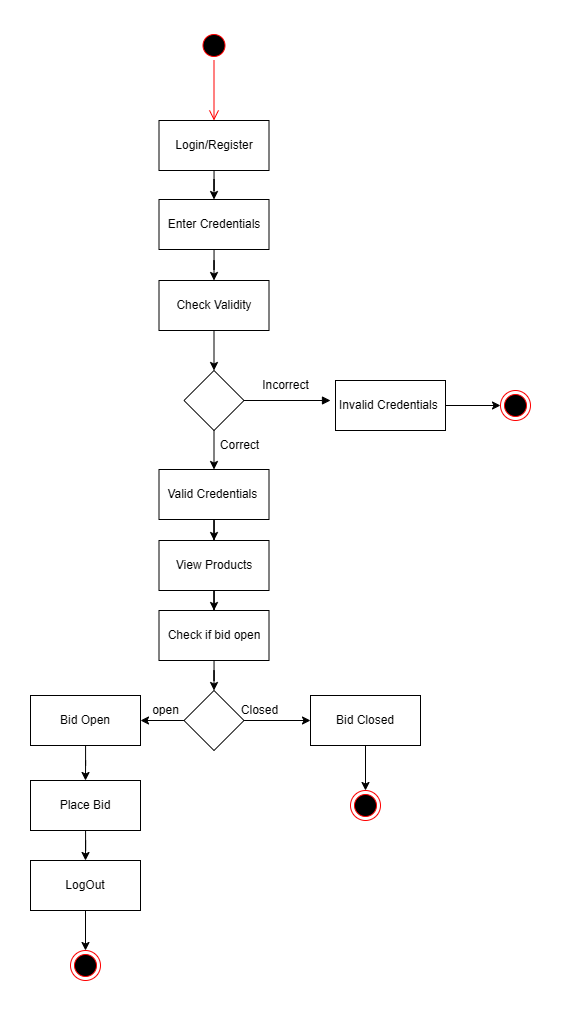

The diagram above was exported from draw.io. Its source (the exported page's mxGraphModel, read from the mxfile embedded in the PNG):
<mxGraphModel dx="1142" dy="737" grid="1" gridSize="10" guides="1" tooltips="1" connect="1" arrows="1" fold="1" page="1" pageScale="1" pageWidth="850" pageHeight="1100" math="0" shadow="0">
  <root>
    <mxCell id="0" />
    <mxCell id="1" parent="0" />
    <mxCell id="jFh3RsfjRH9WbojXvxHw-22" value="" style="ellipse;html=1;shape=startState;fillColor=#000000;strokeColor=#ff0000;" vertex="1" parent="1">
      <mxGeometry x="178.5" y="20" width="30" height="30" as="geometry" />
    </mxCell>
    <mxCell id="jFh3RsfjRH9WbojXvxHw-23" value="" style="edgeStyle=orthogonalEdgeStyle;html=1;verticalAlign=bottom;endArrow=open;endSize=8;strokeColor=#ff0000;rounded=0;entryX=0.5;entryY=0;entryDx=0;entryDy=0;" edge="1" source="jFh3RsfjRH9WbojXvxHw-22" parent="1" target="jFh3RsfjRH9WbojXvxHw-25">
      <mxGeometry relative="1" as="geometry">
        <mxPoint x="193.5" y="110" as="targetPoint" />
      </mxGeometry>
    </mxCell>
    <mxCell id="jFh3RsfjRH9WbojXvxHw-24" value="" style="ellipse;html=1;shape=endState;fillColor=#000000;strokeColor=#ff0000;" vertex="1" parent="1">
      <mxGeometry x="330" y="780" width="30" height="30" as="geometry" />
    </mxCell>
    <mxCell id="jFh3RsfjRH9WbojXvxHw-73" style="edgeStyle=orthogonalEdgeStyle;rounded=0;orthogonalLoop=1;jettySize=auto;html=1;entryX=0.5;entryY=0;entryDx=0;entryDy=0;" edge="1" parent="1" source="jFh3RsfjRH9WbojXvxHw-25" target="jFh3RsfjRH9WbojXvxHw-53">
      <mxGeometry relative="1" as="geometry" />
    </mxCell>
    <mxCell id="jFh3RsfjRH9WbojXvxHw-25" value="Login/Register" style="html=1;whiteSpace=wrap;" vertex="1" parent="1">
      <mxGeometry x="138.5" y="110" width="110" height="50" as="geometry" />
    </mxCell>
    <mxCell id="jFh3RsfjRH9WbojXvxHw-74" style="edgeStyle=orthogonalEdgeStyle;rounded=0;orthogonalLoop=1;jettySize=auto;html=1;entryX=0.5;entryY=0;entryDx=0;entryDy=0;" edge="1" parent="1" source="jFh3RsfjRH9WbojXvxHw-53" target="jFh3RsfjRH9WbojXvxHw-54">
      <mxGeometry relative="1" as="geometry" />
    </mxCell>
    <mxCell id="jFh3RsfjRH9WbojXvxHw-53" value="Enter&amp;nbsp;Credentials" style="html=1;whiteSpace=wrap;" vertex="1" parent="1">
      <mxGeometry x="138.5" y="189" width="110" height="50" as="geometry" />
    </mxCell>
    <mxCell id="jFh3RsfjRH9WbojXvxHw-75" style="edgeStyle=orthogonalEdgeStyle;rounded=0;orthogonalLoop=1;jettySize=auto;html=1;entryX=0.5;entryY=0;entryDx=0;entryDy=0;" edge="1" parent="1" source="jFh3RsfjRH9WbojXvxHw-54" target="jFh3RsfjRH9WbojXvxHw-57">
      <mxGeometry relative="1" as="geometry" />
    </mxCell>
    <mxCell id="jFh3RsfjRH9WbojXvxHw-54" value="Check Validity" style="html=1;whiteSpace=wrap;" vertex="1" parent="1">
      <mxGeometry x="138.5" y="270" width="110" height="50" as="geometry" />
    </mxCell>
    <mxCell id="jFh3RsfjRH9WbojXvxHw-90" style="edgeStyle=orthogonalEdgeStyle;rounded=0;orthogonalLoop=1;jettySize=auto;html=1;entryX=0;entryY=0.5;entryDx=0;entryDy=0;" edge="1" parent="1" source="jFh3RsfjRH9WbojXvxHw-55" target="jFh3RsfjRH9WbojXvxHw-69">
      <mxGeometry relative="1" as="geometry" />
    </mxCell>
    <mxCell id="jFh3RsfjRH9WbojXvxHw-55" value="Invalid Credentials&amp;nbsp;" style="html=1;whiteSpace=wrap;" vertex="1" parent="1">
      <mxGeometry x="315" y="370" width="110" height="50" as="geometry" />
    </mxCell>
    <mxCell id="jFh3RsfjRH9WbojXvxHw-76" style="edgeStyle=orthogonalEdgeStyle;rounded=0;orthogonalLoop=1;jettySize=auto;html=1;exitX=0.5;exitY=1;exitDx=0;exitDy=0;entryX=0.5;entryY=0;entryDx=0;entryDy=0;" edge="1" parent="1" source="jFh3RsfjRH9WbojXvxHw-57" target="jFh3RsfjRH9WbojXvxHw-59">
      <mxGeometry relative="1" as="geometry" />
    </mxCell>
    <mxCell id="jFh3RsfjRH9WbojXvxHw-57" value="" style="rhombus;whiteSpace=wrap;html=1;" vertex="1" parent="1">
      <mxGeometry x="163.5" y="360" width="60" height="60" as="geometry" />
    </mxCell>
    <mxCell id="jFh3RsfjRH9WbojXvxHw-58" value="" style="html=1;verticalAlign=bottom;labelBackgroundColor=none;endArrow=block;endFill=1;rounded=0;exitX=1;exitY=0.5;exitDx=0;exitDy=0;" edge="1" parent="1" source="jFh3RsfjRH9WbojXvxHw-57">
      <mxGeometry width="160" relative="1" as="geometry">
        <mxPoint x="223.5" y="389.5" as="sourcePoint" />
        <mxPoint x="310" y="390" as="targetPoint" />
      </mxGeometry>
    </mxCell>
    <mxCell id="jFh3RsfjRH9WbojXvxHw-77" style="edgeStyle=orthogonalEdgeStyle;rounded=0;orthogonalLoop=1;jettySize=auto;html=1;entryX=0.5;entryY=0;entryDx=0;entryDy=0;" edge="1" parent="1" source="jFh3RsfjRH9WbojXvxHw-59" target="jFh3RsfjRH9WbojXvxHw-60">
      <mxGeometry relative="1" as="geometry" />
    </mxCell>
    <mxCell id="jFh3RsfjRH9WbojXvxHw-59" value="Valid Credentials&amp;nbsp;" style="html=1;whiteSpace=wrap;" vertex="1" parent="1">
      <mxGeometry x="138.5" y="459" width="110" height="50" as="geometry" />
    </mxCell>
    <mxCell id="jFh3RsfjRH9WbojXvxHw-78" style="edgeStyle=orthogonalEdgeStyle;rounded=0;orthogonalLoop=1;jettySize=auto;html=1;entryX=0.5;entryY=0;entryDx=0;entryDy=0;" edge="1" parent="1" source="jFh3RsfjRH9WbojXvxHw-60" target="jFh3RsfjRH9WbojXvxHw-61">
      <mxGeometry relative="1" as="geometry" />
    </mxCell>
    <mxCell id="jFh3RsfjRH9WbojXvxHw-60" value="View Products" style="html=1;whiteSpace=wrap;" vertex="1" parent="1">
      <mxGeometry x="138.5" y="530" width="110" height="50" as="geometry" />
    </mxCell>
    <mxCell id="jFh3RsfjRH9WbojXvxHw-79" style="edgeStyle=orthogonalEdgeStyle;rounded=0;orthogonalLoop=1;jettySize=auto;html=1;entryX=0.5;entryY=0;entryDx=0;entryDy=0;" edge="1" parent="1" source="jFh3RsfjRH9WbojXvxHw-61" target="jFh3RsfjRH9WbojXvxHw-63">
      <mxGeometry relative="1" as="geometry" />
    </mxCell>
    <mxCell id="jFh3RsfjRH9WbojXvxHw-61" value="Check if bid open" style="html=1;whiteSpace=wrap;" vertex="1" parent="1">
      <mxGeometry x="138.5" y="600" width="110" height="50" as="geometry" />
    </mxCell>
    <mxCell id="jFh3RsfjRH9WbojXvxHw-83" style="edgeStyle=orthogonalEdgeStyle;rounded=0;orthogonalLoop=1;jettySize=auto;html=1;entryX=0.5;entryY=0;entryDx=0;entryDy=0;" edge="1" parent="1" source="jFh3RsfjRH9WbojXvxHw-62" target="jFh3RsfjRH9WbojXvxHw-65">
      <mxGeometry relative="1" as="geometry" />
    </mxCell>
    <mxCell id="jFh3RsfjRH9WbojXvxHw-62" value="Bid Open" style="html=1;whiteSpace=wrap;" vertex="1" parent="1">
      <mxGeometry x="10" y="685" width="110" height="50" as="geometry" />
    </mxCell>
    <mxCell id="jFh3RsfjRH9WbojXvxHw-80" style="edgeStyle=orthogonalEdgeStyle;rounded=0;orthogonalLoop=1;jettySize=auto;html=1;exitX=1;exitY=0.5;exitDx=0;exitDy=0;entryX=0;entryY=0.5;entryDx=0;entryDy=0;" edge="1" parent="1" source="jFh3RsfjRH9WbojXvxHw-63" target="jFh3RsfjRH9WbojXvxHw-64">
      <mxGeometry relative="1" as="geometry" />
    </mxCell>
    <mxCell id="jFh3RsfjRH9WbojXvxHw-81" style="edgeStyle=orthogonalEdgeStyle;rounded=0;orthogonalLoop=1;jettySize=auto;html=1;entryX=1;entryY=0.5;entryDx=0;entryDy=0;" edge="1" parent="1" source="jFh3RsfjRH9WbojXvxHw-63" target="jFh3RsfjRH9WbojXvxHw-62">
      <mxGeometry relative="1" as="geometry" />
    </mxCell>
    <mxCell id="jFh3RsfjRH9WbojXvxHw-63" value="" style="rhombus;whiteSpace=wrap;html=1;" vertex="1" parent="1">
      <mxGeometry x="163.5" y="680" width="60" height="60" as="geometry" />
    </mxCell>
    <mxCell id="jFh3RsfjRH9WbojXvxHw-82" style="edgeStyle=orthogonalEdgeStyle;rounded=0;orthogonalLoop=1;jettySize=auto;html=1;entryX=0.5;entryY=0;entryDx=0;entryDy=0;" edge="1" parent="1" source="jFh3RsfjRH9WbojXvxHw-64" target="jFh3RsfjRH9WbojXvxHw-24">
      <mxGeometry relative="1" as="geometry" />
    </mxCell>
    <mxCell id="jFh3RsfjRH9WbojXvxHw-64" value="Bid Closed" style="html=1;whiteSpace=wrap;" vertex="1" parent="1">
      <mxGeometry x="290" y="685" width="110" height="50" as="geometry" />
    </mxCell>
    <mxCell id="jFh3RsfjRH9WbojXvxHw-84" style="edgeStyle=orthogonalEdgeStyle;rounded=0;orthogonalLoop=1;jettySize=auto;html=1;entryX=0.5;entryY=0;entryDx=0;entryDy=0;" edge="1" parent="1" source="jFh3RsfjRH9WbojXvxHw-65" target="jFh3RsfjRH9WbojXvxHw-67">
      <mxGeometry relative="1" as="geometry" />
    </mxCell>
    <mxCell id="jFh3RsfjRH9WbojXvxHw-65" value="Place Bid" style="html=1;whiteSpace=wrap;" vertex="1" parent="1">
      <mxGeometry x="10" y="770" width="110" height="50" as="geometry" />
    </mxCell>
    <mxCell id="jFh3RsfjRH9WbojXvxHw-85" style="edgeStyle=orthogonalEdgeStyle;rounded=0;orthogonalLoop=1;jettySize=auto;html=1;entryX=0.5;entryY=0;entryDx=0;entryDy=0;" edge="1" parent="1" source="jFh3RsfjRH9WbojXvxHw-67" target="jFh3RsfjRH9WbojXvxHw-68">
      <mxGeometry relative="1" as="geometry" />
    </mxCell>
    <mxCell id="jFh3RsfjRH9WbojXvxHw-67" value="LogOut" style="html=1;whiteSpace=wrap;" vertex="1" parent="1">
      <mxGeometry x="10" y="850" width="110" height="50" as="geometry" />
    </mxCell>
    <mxCell id="jFh3RsfjRH9WbojXvxHw-68" value="" style="ellipse;html=1;shape=endState;fillColor=#000000;strokeColor=#ff0000;" vertex="1" parent="1">
      <mxGeometry x="50" y="940" width="30" height="30" as="geometry" />
    </mxCell>
    <mxCell id="jFh3RsfjRH9WbojXvxHw-69" value="" style="ellipse;html=1;shape=endState;fillColor=#000000;strokeColor=#ff0000;" vertex="1" parent="1">
      <mxGeometry x="480" y="380" width="30" height="30" as="geometry" />
    </mxCell>
    <mxCell id="jFh3RsfjRH9WbojXvxHw-86" value="Incorrect" style="text;html=1;align=center;verticalAlign=middle;resizable=0;points=[];autosize=1;strokeColor=none;fillColor=none;" vertex="1" parent="1">
      <mxGeometry x="230" y="360" width="70" height="30" as="geometry" />
    </mxCell>
    <mxCell id="jFh3RsfjRH9WbojXvxHw-87" value="Correct" style="text;html=1;align=center;verticalAlign=middle;resizable=0;points=[];autosize=1;strokeColor=none;fillColor=none;" vertex="1" parent="1">
      <mxGeometry x="188.5" y="420" width="60" height="30" as="geometry" />
    </mxCell>
    <mxCell id="jFh3RsfjRH9WbojXvxHw-88" value="Closed" style="text;html=1;align=center;verticalAlign=middle;resizable=0;points=[];autosize=1;strokeColor=none;fillColor=none;" vertex="1" parent="1">
      <mxGeometry x="208.5" y="685" width="60" height="30" as="geometry" />
    </mxCell>
    <mxCell id="jFh3RsfjRH9WbojXvxHw-89" value="open" style="text;html=1;align=center;verticalAlign=middle;resizable=0;points=[];autosize=1;strokeColor=none;fillColor=none;" vertex="1" parent="1">
      <mxGeometry x="120" y="685" width="50" height="30" as="geometry" />
    </mxCell>
  </root>
</mxGraphModel>